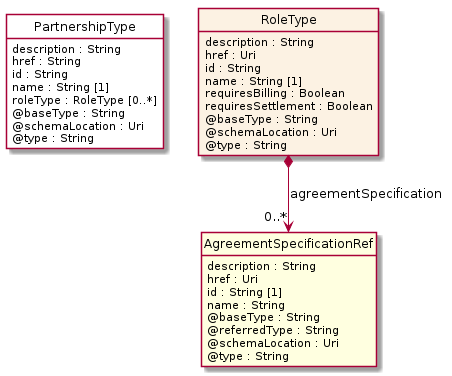

The diagram above was rendered by PlantUML. Its source (embedded in the PNG):
@startuml
hide circle
hide methods
hide stereotype
show <<Enumeration>> stereotype
skinparam class {
   BackgroundColor<<Enumeration>> #E6F5F7
   BackgroundColor<<Ref>> #FFFFE0
   BackgroundColor<<Pivot>> #FFFFFFF
   BackgroundColor<<SimpleType>> #E2F0DA
   BackgroundColor #FCF2E3
}

class PartnershipType <<Pivot>> {
    description : String
    href : String
    id : String
    name : String [1]
    roleType : RoleType [0..*]
    @baseType : String
    @schemaLocation : Uri
    @type : String
}

class RoleType  {
    description : String
    href : Uri
    id : String
    name : String [1]
    requiresBilling : Boolean
    requiresSettlement : Boolean
    @baseType : String
    @schemaLocation : Uri
    @type : String
}

class AgreementSpecificationRef  <<Ref>> {
    description : String
    href : Uri
    id : String [1]
    name : String
    @baseType : String
    @referredType : String
    @schemaLocation : Uri
    @type : String
}

RoleType *-->  "0..*" AgreementSpecificationRef : agreementSpecification

@enduml